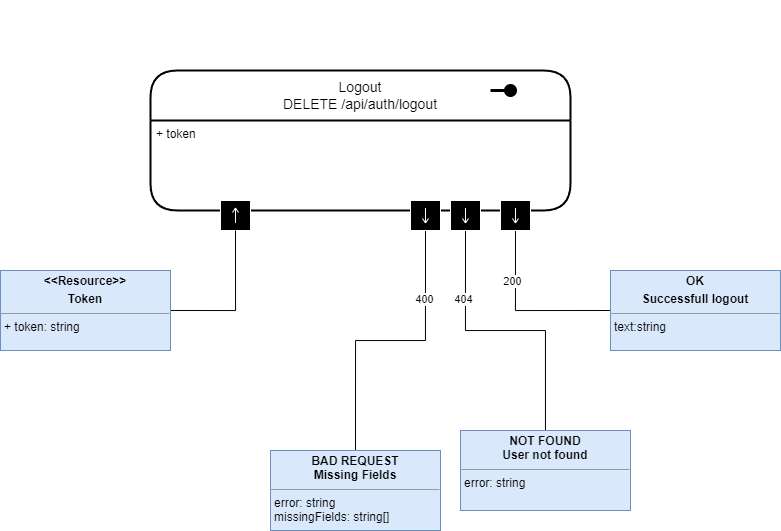

The diagram above was exported from draw.io. Its source (the exported page's mxGraphModel, read from the mxfile embedded in the PNG):
<mxGraphModel dx="2006" dy="2351" grid="1" gridSize="10" guides="1" tooltips="1" connect="1" arrows="1" fold="1" page="1" pageScale="1" pageWidth="850" pageHeight="1100" math="0" shadow="0">
  <root>
    <mxCell id="0" />
    <mxCell id="1" parent="0" />
    <mxCell id="pUNeaAFu-dz5CKK-uS4m-113" value="Logout&lt;div&gt;DELETE /api/auth/logout&lt;/div&gt;" style="swimlane;childLayout=stackLayout;horizontal=1;startSize=50;horizontalStack=0;rounded=1;fontSize=14;fontStyle=0;strokeWidth=2;resizeParent=0;resizeLast=1;shadow=0;dashed=0;align=center;arcSize=18;whiteSpace=wrap;html=1;" vertex="1" parent="1">
      <mxGeometry x="-690" y="-600" width="420" height="140" as="geometry" />
    </mxCell>
    <mxCell id="pUNeaAFu-dz5CKK-uS4m-114" value="" style="endArrow=none;html=1;rounded=0;align=center;verticalAlign=top;endFill=0;labelBackgroundColor=none;endSize=13;startArrow=oval;startFill=1;sourcePerimeterSpacing=10;targetPerimeterSpacing=16;startSize=10;strokeWidth=3;" edge="1" parent="pUNeaAFu-dz5CKK-uS4m-113">
      <mxGeometry relative="1" as="geometry">
        <mxPoint x="360" y="20" as="sourcePoint" />
        <mxPoint x="340" y="20" as="targetPoint" />
      </mxGeometry>
    </mxCell>
    <mxCell id="pUNeaAFu-dz5CKK-uS4m-115" value="+ token" style="align=left;strokeColor=none;fillColor=none;spacingLeft=4;fontSize=12;verticalAlign=top;resizable=0;rotatable=0;part=1;html=1;" vertex="1" parent="pUNeaAFu-dz5CKK-uS4m-113">
      <mxGeometry y="50" width="420" height="90" as="geometry" />
    </mxCell>
    <mxCell id="pUNeaAFu-dz5CKK-uS4m-116" value="" style="shape=mxgraph.uml25.inputPin;html=1;points=[[0,0.5],[1,0.5]];strokeColor=#ffffff;fillColor=#000000;rotation=270;" vertex="1" parent="pUNeaAFu-dz5CKK-uS4m-113">
      <mxGeometry y="140" width="420" as="geometry" />
    </mxCell>
    <mxCell id="pUNeaAFu-dz5CKK-uS4m-117" value="" style="shape=mxgraph.uml25.inputPin;html=1;points=[[0,0.5],[1,0.5]];strokeColor=#ffffff;fillColor=#000000;rotation=90;" vertex="1" parent="1">
      <mxGeometry x="-620" y="-470" width="30" height="30" as="geometry" />
    </mxCell>
    <mxCell id="pUNeaAFu-dz5CKK-uS4m-118" style="edgeStyle=orthogonalEdgeStyle;rounded=0;orthogonalLoop=1;jettySize=auto;html=1;entryX=1;entryY=0.5;entryDx=0;entryDy=0;exitX=1;exitY=0.5;exitDx=0;exitDy=0;strokeColor=default;endArrow=none;endFill=0;" edge="1" parent="1" source="pUNeaAFu-dz5CKK-uS4m-119" target="pUNeaAFu-dz5CKK-uS4m-117">
      <mxGeometry relative="1" as="geometry">
        <mxPoint x="-650" y="-220" as="sourcePoint" />
        <Array as="points">
          <mxPoint x="-605" y="-360" />
        </Array>
      </mxGeometry>
    </mxCell>
    <mxCell id="pUNeaAFu-dz5CKK-uS4m-119" value="&lt;p style=&quot;margin:0px;margin-top:4px;text-align:center;&quot;&gt;&lt;b&gt;&amp;lt;&amp;lt;Resource&amp;gt;&amp;gt;&lt;/b&gt;&lt;/p&gt;&lt;p style=&quot;margin:0px;margin-top:4px;text-align:center;&quot;&gt;&lt;b&gt;Token&lt;/b&gt;&lt;/p&gt;&lt;hr size=&quot;1&quot;&gt;&lt;p style=&quot;margin:0px;margin-left:4px;&quot;&gt;+ token: string&lt;/p&gt;&lt;p style=&quot;margin:0px;margin-left:4px;&quot;&gt;&lt;/p&gt;&lt;p style=&quot;margin:0px;margin-left:4px;&quot;&gt;&lt;/p&gt;&lt;p style=&quot;margin:0px;margin-left:4px;&quot;&gt;&lt;/p&gt;&lt;p style=&quot;margin:0px;margin-left:4px;&quot;&gt;&lt;/p&gt;" style="verticalAlign=top;align=left;overflow=fill;fontSize=12;fontFamily=Helvetica;html=1;whiteSpace=wrap;fillColor=#dae8fc;strokeColor=#6c8ebf;" vertex="1" parent="1">
      <mxGeometry x="-840" y="-400" width="170" height="80" as="geometry" />
    </mxCell>
    <mxCell id="pUNeaAFu-dz5CKK-uS4m-120" style="edgeStyle=orthogonalEdgeStyle;rounded=0;orthogonalLoop=1;jettySize=auto;html=1;entryX=0.5;entryY=0;entryDx=0;entryDy=0;endArrow=none;endFill=0;" edge="1" parent="1" source="pUNeaAFu-dz5CKK-uS4m-122" target="pUNeaAFu-dz5CKK-uS4m-126">
      <mxGeometry relative="1" as="geometry" />
    </mxCell>
    <mxCell id="pUNeaAFu-dz5CKK-uS4m-121" value="400" style="edgeLabel;html=1;align=center;verticalAlign=middle;resizable=0;points=[];" vertex="1" connectable="0" parent="pUNeaAFu-dz5CKK-uS4m-120">
      <mxGeometry x="-0.5249" y="-1" relative="1" as="geometry">
        <mxPoint as="offset" />
      </mxGeometry>
    </mxCell>
    <mxCell id="pUNeaAFu-dz5CKK-uS4m-122" value="" style="shape=mxgraph.uml25.inputPin;html=1;points=[[0,0.5],[1,0.5]];strokeColor=#ffffff;fillColor=#000000;rotation=270;" vertex="1" parent="1">
      <mxGeometry x="-430" y="-470" width="30" height="30" as="geometry" />
    </mxCell>
    <mxCell id="pUNeaAFu-dz5CKK-uS4m-123" style="edgeStyle=orthogonalEdgeStyle;rounded=0;orthogonalLoop=1;jettySize=auto;html=1;endArrow=none;endFill=0;" edge="1" parent="1" source="pUNeaAFu-dz5CKK-uS4m-125" target="pUNeaAFu-dz5CKK-uS4m-127">
      <mxGeometry relative="1" as="geometry" />
    </mxCell>
    <mxCell id="pUNeaAFu-dz5CKK-uS4m-124" value="404" style="edgeLabel;html=1;align=center;verticalAlign=middle;resizable=0;points=[];" vertex="1" connectable="0" parent="pUNeaAFu-dz5CKK-uS4m-123">
      <mxGeometry x="-0.5105" y="-2" relative="1" as="geometry">
        <mxPoint as="offset" />
      </mxGeometry>
    </mxCell>
    <mxCell id="pUNeaAFu-dz5CKK-uS4m-125" value="" style="shape=mxgraph.uml25.inputPin;html=1;points=[[0,0.5],[1,0.5]];strokeColor=#ffffff;fillColor=#000000;rotation=270;" vertex="1" parent="1">
      <mxGeometry x="-390" y="-470" width="30" height="30" as="geometry" />
    </mxCell>
    <mxCell id="pUNeaAFu-dz5CKK-uS4m-126" value="&lt;p style=&quot;margin:0px;margin-top:4px;text-align:center;&quot;&gt;&lt;b&gt;BAD REQUEST&lt;br&gt;Missing Fields&lt;/b&gt;&lt;/p&gt;&lt;hr size=&quot;1&quot;&gt;&lt;p style=&quot;margin:0px;margin-left:4px;&quot;&gt;error: string&lt;/p&gt;&lt;p style=&quot;margin:0px;margin-left:4px;&quot;&gt;missingFields: string[]&lt;/p&gt;&lt;p style=&quot;margin:0px;margin-left:4px;&quot;&gt;&lt;/p&gt;&lt;p style=&quot;margin:0px;margin-left:4px;&quot;&gt;&lt;/p&gt;&lt;p style=&quot;margin:0px;margin-left:4px;&quot;&gt;&lt;/p&gt;&lt;p style=&quot;margin:0px;margin-left:4px;&quot;&gt;&lt;/p&gt;" style="verticalAlign=top;align=left;overflow=fill;fontSize=12;fontFamily=Helvetica;html=1;whiteSpace=wrap;fillColor=#dae8fc;strokeColor=#6c8ebf;" vertex="1" parent="1">
      <mxGeometry x="-570" y="-220" width="170" height="80" as="geometry" />
    </mxCell>
    <mxCell id="pUNeaAFu-dz5CKK-uS4m-127" value="&lt;p style=&quot;margin:0px;margin-top:4px;text-align:center;&quot;&gt;&lt;b&gt;NOT FOUND&lt;br&gt;User not found&lt;/b&gt;&lt;/p&gt;&lt;hr size=&quot;1&quot;&gt;&lt;p style=&quot;margin:0px;margin-left:4px;&quot;&gt;error: string&lt;/p&gt;&lt;p style=&quot;margin:0px;margin-left:4px;&quot;&gt;&lt;br&gt;&lt;/p&gt;&lt;p style=&quot;margin:0px;margin-left:4px;&quot;&gt;&lt;/p&gt;&lt;p style=&quot;margin:0px;margin-left:4px;&quot;&gt;&lt;/p&gt;&lt;p style=&quot;margin:0px;margin-left:4px;&quot;&gt;&lt;/p&gt;&lt;p style=&quot;margin:0px;margin-left:4px;&quot;&gt;&lt;/p&gt;" style="verticalAlign=top;align=left;overflow=fill;fontSize=12;fontFamily=Helvetica;html=1;whiteSpace=wrap;fillColor=#dae8fc;strokeColor=#6c8ebf;" vertex="1" parent="1">
      <mxGeometry x="-380" y="-240" width="170" height="80" as="geometry" />
    </mxCell>
    <mxCell id="pUNeaAFu-dz5CKK-uS4m-128" style="edgeStyle=orthogonalEdgeStyle;rounded=0;orthogonalLoop=1;jettySize=auto;html=1;entryX=0;entryY=0.5;entryDx=0;entryDy=0;endArrow=none;endFill=0;" edge="1" parent="1" source="pUNeaAFu-dz5CKK-uS4m-130" target="pUNeaAFu-dz5CKK-uS4m-131">
      <mxGeometry relative="1" as="geometry">
        <Array as="points">
          <mxPoint x="-325" y="-360" />
        </Array>
      </mxGeometry>
    </mxCell>
    <mxCell id="pUNeaAFu-dz5CKK-uS4m-129" value="200" style="edgeLabel;html=1;align=center;verticalAlign=middle;resizable=0;points=[];" vertex="1" connectable="0" parent="pUNeaAFu-dz5CKK-uS4m-128">
      <mxGeometry x="-0.4223" y="-3" relative="1" as="geometry">
        <mxPoint as="offset" />
      </mxGeometry>
    </mxCell>
    <mxCell id="pUNeaAFu-dz5CKK-uS4m-130" value="" style="shape=mxgraph.uml25.inputPin;html=1;points=[[0,0.5],[1,0.5]];strokeColor=#ffffff;fillColor=#000000;rotation=270;" vertex="1" parent="1">
      <mxGeometry x="-340" y="-470" width="30" height="30" as="geometry" />
    </mxCell>
    <mxCell id="pUNeaAFu-dz5CKK-uS4m-131" value="&lt;p style=&quot;margin:0px;margin-top:4px;text-align:center;&quot;&gt;&lt;b&gt;OK&lt;/b&gt;&lt;/p&gt;&lt;p style=&quot;margin:0px;margin-top:4px;text-align:center;&quot;&gt;&lt;b&gt;Successfull logout&lt;/b&gt;&lt;/p&gt;&lt;hr size=&quot;1&quot;&gt;&lt;p style=&quot;margin:0px;margin-left:4px;&quot;&gt;text:string&lt;/p&gt;&lt;p style=&quot;margin:0px;margin-left:4px;&quot;&gt;&lt;br&gt;&lt;/p&gt;&lt;p style=&quot;margin:0px;margin-left:4px;&quot;&gt;&lt;/p&gt;&lt;p style=&quot;margin:0px;margin-left:4px;&quot;&gt;&lt;/p&gt;&lt;p style=&quot;margin:0px;margin-left:4px;&quot;&gt;&lt;/p&gt;&lt;p style=&quot;margin:0px;margin-left:4px;&quot;&gt;&lt;/p&gt;" style="verticalAlign=top;align=left;overflow=fill;fontSize=12;fontFamily=Helvetica;html=1;whiteSpace=wrap;fillColor=#dae8fc;strokeColor=#6c8ebf;" vertex="1" parent="1">
      <mxGeometry x="-230" y="-400" width="170" height="80" as="geometry" />
    </mxCell>
  </root>
</mxGraphModel>